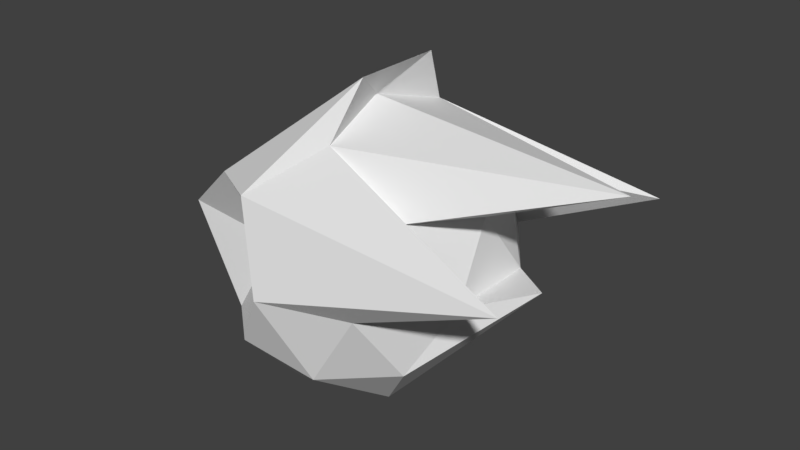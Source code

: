 # Source: CoolHeadThing.blend  (saved by Blender 2.78.0; exported with 4.5.12 LTS)
import bpy
from mathutils import Matrix  # noqa: F401  (used for matrix-valued properties, if any)

bpy.ops.wm.read_factory_settings(use_empty=True)
scene = bpy.context.scene
scene.name = 'Scene'

# ---- collections
col_collection_1 = bpy.data.collections.new('Collection 1'); scene.collection.children.link(col_collection_1)

# ---- materials (node trees are filled in below, after node groups)
mat_material_001 = bpy.data.materials.new('Material.001')
mat_material_001.alpha_threshold = 0.0
mat_material_001.use_transparent_shadow = False
mat_material_001.roughness = 0.5

# ---- material node trees

# ---- world
world_world = bpy.data.worlds.new('World'); scene.world = world_world
world_world.color = (0.05088, 0.05088, 0.05088)
world_world.use_sun_shadow = False
world_world.sun_shadow_jitter_overblur = 0.0
world_world.cycles.sampling_method = 'MANUAL'

# ---- meshes
me_icosphere = bpy.data.meshes.new('Icosphere')
me_icosphere.from_pydata([(0.0, 0.0, -0.1571), (0.7236, -0.5257, -0.4472), (-0.2764, -0.8506, -0.4472), (-0.5799, 0.0, -0.3262), (-0.2764, 0.8506, -0.4472), (0.7236, 0.5257, -0.4472), (1.583, -0.8506, 0.4472), (-0.7236, -0.5257, 0.4472), (-0.7236, 0.5257, 0.4472), (1.544, 0.8506, 0.4472), (0.8944, 0.0, 0.4472), (0.0786, 0.0, 1.0), (-0.1625, -0.5, -0.8507), (0.4253, -0.309, -0.8507), (0.2629, -0.809, -0.5257), (1.302, 0.0, 0.0973), (0.4253, 0.309, -0.8507), (-0.5257, 0.0, -0.8507), (-0.6882, -0.5, -0.5257), (-0.1625, 0.5, -0.8507), (-0.6882, 0.5, -0.5257), (0.2629, 0.809, -0.5257), (0.9509, -0.309, 0.0), (0.9511, 0.309, 0.0), (0.0, -1.0, 0.0), (0.5878, -0.809, 0.0), (-1.27, -0.309, 0.0), (-0.4392, -0.3968, 0.0), (-0.3214, 0.2381, 0.0), (-1.244, 0.309, 0.0), (0.5878, 0.809, 0.0), (0.0, 1.0, 0.0), (0.6882, -0.5, 0.5257), (-0.2629, -0.809, 0.5257), (-0.8506, 0.0, 0.3628), (-0.2629, 0.809, 0.5257), (0.6882, 0.5, 0.5257), (0.1625, -0.5, 0.8507), (1.787, 0.0, 0.8507), (0.2508, -0.309, 1.224), (0.2416, 0.309, 1.222), (0.1625, 0.5, 0.8507)], [], [(0, 13, 12), (1, 13, 15), (0, 12, 17), (0, 17, 19), (0, 19, 16), (1, 15, 22), (2, 14, 24), (3, 18, 26), (4, 20, 28), (5, 21, 30), (1, 22, 25), (2, 24, 27), (3, 26, 29), (4, 28, 31), (5, 30, 23), (6, 32, 37), (7, 33, 39), (8, 34, 40), (9, 35, 41), (10, 36, 38), (38, 41, 11), (38, 36, 41), (36, 9, 41), (41, 40, 11), (41, 35, 40), (35, 8, 40), (40, 39, 11), (40, 34, 39), (34, 7, 39), (39, 37, 11), (39, 33, 37), (33, 6, 37), (37, 38, 11), (37, 32, 38), (32, 10, 38), (23, 36, 10), (23, 30, 36), (30, 9, 36), (31, 35, 9), (31, 28, 35), (28, 8, 35), (29, 34, 8), (29, 26, 34), (26, 7, 34), (27, 33, 7), (27, 24, 33), (24, 6, 33), (25, 32, 6), (25, 22, 32), (22, 10, 32), (30, 31, 9), (30, 21, 31), (21, 4, 31), (28, 29, 8), (28, 20, 29), (20, 3, 29), (26, 27, 7), (26, 18, 27), (18, 2, 27), (24, 25, 6), (24, 14, 25), (14, 1, 25), (22, 23, 10), (22, 15, 23), (15, 5, 23), (16, 21, 5), (16, 19, 21), (19, 4, 21), (19, 20, 4), (19, 17, 20), (17, 3, 20), (17, 18, 3), (17, 12, 18), (12, 2, 18), (15, 16, 5), (15, 13, 16), (13, 0, 16), (12, 14, 2), (12, 13, 14), (13, 1, 14)])
_uv = me_icosphere.uv_layers.new(name='UVMap')
_uv.uv.foreach_set('vector', [0.8198, 0.8105, 0.7088, 0.9227, 0.8198, 0.9486, 0.1713, 0.7592, 0.08674, 0.7863, 0.1713, 0.6125, 0.4275, 0.6589, 0.4275, 0.8247, 0.3489, 0.768, 0.4275, 0.6589, 0.3489, 0.768, 0.2702, 0.7113, 0.3812, 0.8257, 0.3812, 0.9639, 0.2702, 0.9379, 0.2476, 0.4175, 0.2476, 0.5716, 0.2147, 0.509, 0.1293, 0.04164, 0.2153, 0.1031, 0.1079, 0.1413, 0.7088, 0.5068, 0.7256, 0.6045, 0.8399, 0.5723, 0.2666, 0.6125, 0.2666, 0.7173, 0.1818, 0.6961, 0.5388, 0.1743, 0.4832, 0.1027, 0.4607, 0.2204, 0.7078, 0.4657, 0.621, 0.5077, 0.621, 0.4108, 0.1338, 0.7874, 0.1646, 0.8735, 0.2566, 0.8013, 0.7088, 0.5068, 0.8399, 0.5723, 0.8399, 0.4524, 0.9811, 0.908, 0.8409, 0.9527, 0.9811, 0.9995, 0.7078, 0.6696, 0.621, 0.7246, 0.621, 0.6276, 0.9841, 0.0005112, 0.9514, 0.1715, 0.9841, 0.2868, 0.4163, 0.4108, 0.518, 0.4365, 0.518, 0.5755, 0.2702, 0.553, 0.3261, 0.4642, 0.4309, 0.6578, 0.8028, 0.3513, 0.8028, 0.0005112, 0.7363, 0.08018, 0.1737, 0.5145, 0.2137, 0.4175, 0.0005112, 0.5145, 0.6367, 0.3319, 0.5398, 0.01677, 0.6367, 0.0005112, 0.904, 0.4108, 0.8409, 0.6239, 0.904, 0.7259, 0.4061, 0.3087, 0.5388, 0.4097, 0.2884, 0.2862, 0.5398, 0.3448, 0.6199, 0.3329, 0.6199, 0.4067, 0.9364, 0.7942, 0.9662, 0.8936, 0.9662, 0.7269, 0.2932, 0.6554, 0.2702, 0.553, 0.4309, 0.6578, 0.9396, 0.5817, 0.905, 0.467, 0.9637, 0.512, 0.4309, 0.6578, 0.3261, 0.4642, 0.518, 0.5755, 0.3261, 0.4642, 0.4163, 0.4108, 0.518, 0.5755, 0.905, 0.467, 0.9637, 0.4108, 0.9637, 0.512, 0.5111, 0.8218, 0.5111, 0.9898, 0.482, 0.8902, 0.0005112, 0.1796, 0.2692, 0.4165, 0.01636, 0.2821, 0.7352, 0.0005112, 0.7352, 0.3302, 0.6378, 0.01349, 0.8668, 0.3156, 0.8038, 0.2137, 0.8668, 0.0005112, 0.2137, 0.6114, 0.1737, 0.5145, 0.0005112, 0.5145, 0.621, 0.6276, 0.5191, 0.6646, 0.5343, 0.5677, 0.621, 0.6276, 0.621, 0.7246, 0.5191, 0.6646, 0.4607, 0.2204, 0.5388, 0.4097, 0.4061, 0.3087, 0.3767, 0.1434, 0.2702, 0.184, 0.5388, 0.4097, 0.6579, 0.8787, 0.5191, 0.9291, 0.6579, 0.9871, 0.3646, 0.57, 0.2702, 0.553, 0.2932, 0.6554, 0.7139, 0.7674, 0.7901, 0.7075, 0.8147, 0.8095, 0.7139, 0.7674, 0.7088, 0.6476, 0.7901, 0.7075, 0.7088, 0.6476, 0.8147, 0.6056, 0.7901, 0.7075, 0.3822, 0.8765, 0.477, 0.8257, 0.477, 0.9163, 0.2566, 0.8013, 0.1646, 0.8735, 0.2566, 0.9309, 0.1079, 0.1413, 0.2692, 0.4165, 0.0005112, 0.1796, 0.1901, 0.2203, 0.1335, 0.3073, 0.2692, 0.4165, 0.621, 0.4108, 0.621, 0.5077, 0.5191, 0.4707, 0.621, 0.5077, 0.5343, 0.5677, 0.5191, 0.4707, 0.4607, 0.2204, 0.3767, 0.1434, 0.5388, 0.4097, 0.4607, 0.2204, 0.4832, 0.1027, 0.3767, 0.1434, 0.4832, 0.1027, 0.3959, 0.04323, 0.3767, 0.1434, 0.009876, 0.9172, 0.1328, 0.7874, 0.0005112, 0.801, 0.009876, 0.9172, 0.1328, 0.9357, 0.1328, 0.7874, 0.7339, 0.4108, 0.7088, 0.5068, 0.8399, 0.4524, 0.6544, 0.7256, 0.5464, 0.8451, 0.5191, 0.746, 0.6544, 0.7256, 0.6544, 0.8776, 0.5464, 0.8451, 0.9321, 0.3284, 0.9321, 0.4097, 0.8409, 0.395, 0.1079, 0.1413, 0.1901, 0.2203, 0.2692, 0.4165, 0.1079, 0.1413, 0.2153, 0.1031, 0.1901, 0.2203, 0.2153, 0.1031, 0.2692, 0.176, 0.1901, 0.2203, 0.621, 0.5077, 0.621, 0.6276, 0.5343, 0.5677, 0.9731, 0.7026, 0.905, 0.6426, 0.9731, 0.5827, 0.7078, 0.8796, 0.7078, 0.7256, 0.6748, 0.8172, 0.9503, 0.2833, 0.8678, 0.2234, 0.8925, 0.3253, 0.9503, 0.2833, 0.9503, 0.1634, 0.8678, 0.2234, 0.465, 0.0005112, 0.3959, 0.04323, 0.4832, 0.1027, 0.2005, 0.6397, 0.2666, 0.7173, 0.2666, 0.6125, 0.2005, 0.6397, 0.1723, 0.7562, 0.2666, 0.7173, 0.8409, 0.7936, 0.9354, 0.8313, 0.9354, 0.7269, 0.8409, 0.7936, 0.8635, 0.907, 0.9354, 0.8313, 0.5111, 0.8207, 0.5111, 0.7009, 0.4286, 0.7608, 0.5111, 0.7009, 0.4532, 0.6589, 0.4286, 0.7608, 0.1713, 0.6125, 0.0005112, 0.7031, 0.02462, 0.6176, 0.1713, 0.6125, 0.08674, 0.7863, 0.0005112, 0.7031, 0.08674, 0.7863, 0.1371, 0.6479, 0.0005112, 0.7031, 0.1995, 0.0005112, 0.2153, 0.1031, 0.1293, 0.04164, 0.9503, 0.1624, 0.9503, 0.04254, 0.8678, 0.1025, 0.9503, 0.04254, 0.8925, 0.0005112, 0.8678, 0.1025])
me_icosphere.materials.append(mat_material_001)
me_icosphere.use_remesh_preserve_volume = False
me_icosphere.use_remesh_preserve_attributes = False
me_icosphere.use_mirror_vertex_groups = False
me_icosphere.update()

# ---- objects
ob_icosphere = bpy.data.objects.new('Icosphere', me_icosphere)

# ---- transforms, parenting, visibility, modifiers, constraints
ob_icosphere.location = (0.0, 0.0, 0.0)
ob_icosphere.lineart.crease_threshold = 0.0

# ---- collection membership
col_collection_1.objects.link(ob_icosphere)

# ---- scene / render settings (as saved in the file)
scene.frame_start = 1; scene.frame_end = 250; scene.frame_set(1)
scene.render.engine = 'BLENDER_EEVEE_NEXT'
scene.render.resolution_percentage = 50
scene.render.dither_intensity = 0.0
scene.cycles.use_denoising = False
scene.cycles.samples = 128
scene.cycles.sampling_pattern = 'TABULATED_SOBOL'
scene.cycles.light_sampling_threshold = 0.0
scene.cycles.use_adaptive_sampling = False
scene.cycles.use_light_tree = False
scene.cycles.blur_glossy = 0.0
scene.cycles.sample_clamp_indirect = 0.0
scene.view_settings.view_transform = 'Standard'
bpy.context.view_layer.update()

# ---- added for rendering (the .blend has no active camera and no usable light): camera, sun
cam_auto = bpy.data.cameras.new('AutoCamera')
cam_auto.lens = 50.0
cam_auto.sensor_width = 36.0
cam_auto.clip_end = 1000.0
ob_auto_camera = bpy.data.objects.new('AutoCamera', cam_auto)
scene.collection.objects.link(ob_auto_camera)
ob_auto_camera.location = (4.14558, -4.66426, 3.29599)
ob_auto_camera.rotation_euler = (1.09748, -7.21219e-08, 0.694738)
scene.camera = ob_auto_camera
light_auto_sun = bpy.data.lights.new('AutoSun', 'SUN')
light_auto_sun.energy = 3.0
light_auto_sun.angle = 0.0523599
ob_auto_sun = bpy.data.objects.new('AutoSun', light_auto_sun)
scene.collection.objects.link(ob_auto_sun)
ob_auto_sun.rotation_euler = (0.872665, 0.174533, 0.523599)
bpy.context.view_layer.update()
